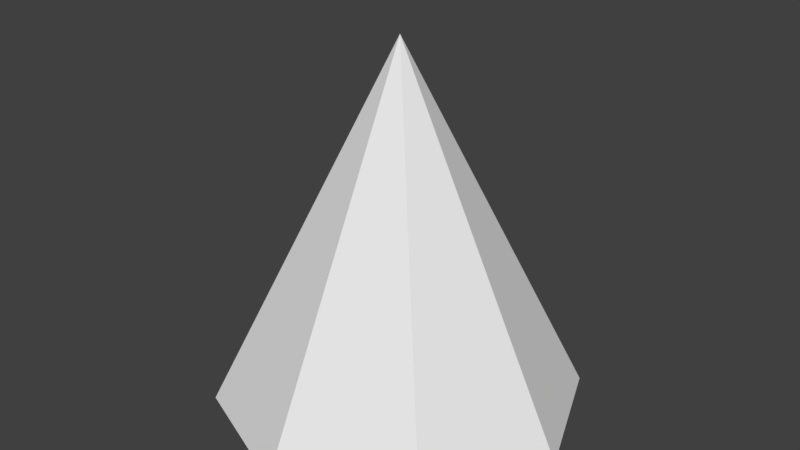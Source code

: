 # Source: Cone.blend  (saved by Blender 2.78.0; exported with 4.5.12 LTS)
import bpy
from mathutils import Matrix  # noqa: F401  (used for matrix-valued properties, if any)

bpy.ops.wm.read_factory_settings(use_empty=True)
scene = bpy.context.scene
scene.name = 'Scene'

# ---- collections
col_collection_1 = bpy.data.collections.new('Collection 1'); scene.collection.children.link(col_collection_1)

# ---- world
world_world = bpy.data.worlds.new('World'); scene.world = world_world
world_world.color = (0.05088, 0.05088, 0.05088)
world_world.use_sun_shadow = False
world_world.sun_shadow_jitter_overblur = 0.0
world_world.cycles.sampling_method = 'MANUAL'

# ---- meshes
me_cone = bpy.data.meshes.new('Cone')
me_cone.from_pydata([(0.0, 1.0, -1.0), (0.7071, 0.7071, -1.0), (1.0, -4.371e-08, -1.0), (0.7071, -0.7071, -1.0), (-8.742e-08, -1.0, -1.0), (0.0, 0.0, 1.0), (-0.7071, -0.7071, -1.0), (-1.0, 1.192e-08, -1.0), (-0.7071, 0.7071, -1.0)], [], [(0, 5, 1), (1, 5, 2), (2, 5, 3), (3, 5, 4), (4, 5, 6), (6, 5, 7), (7, 5, 8), (8, 5, 0), (0, 1, 2, 3, 4, 6, 7, 8)])
_uv = me_cone.uv_layers.new(name='UVMap')
_uv.uv.foreach_set('vector', [0.8615, 0.9136, 1.0, 0.4214, 1.0, 0.919, 0.0, 1.0, 0.0904, 0.4975, 0.1808, 1.0, 0.6977, 0.4214, 0.6977, 0.919, 0.5592, 0.4268, 0.5592, 0.4268, 0.6977, 0.919, 0.3954, 0.5007, 0.3954, 0.0, 0.3954, 0.4975, 0.2569, 0.005385, 0.2569, 0.005385, 0.3954, 0.4975, 0.09311, 0.07932, 0.09311, 0.07932, 0.3954, 0.4975, 0.0, 0.1785, 0.6977, 0.8396, 1.0, 0.4214, 0.8615, 0.9136, 0.3954, 0.298, 0.3954, 0.1234, 0.5232, 2.719e-08, 0.704, 0.0, 0.8319, 0.1234, 0.8319, 0.298, 0.704, 0.4214, 0.5232, 0.4214])
me_cone.use_remesh_preserve_volume = False
me_cone.use_remesh_preserve_attributes = False
me_cone.use_mirror_vertex_groups = False
me_cone.update()

# ---- objects
ob_cone = bpy.data.objects.new('Cone', me_cone)

# ---- transforms, parenting, visibility, modifiers, constraints
ob_cone.location = (0.0, 0.0, 0.0)
ob_cone.lineart.crease_threshold = 0.0

# ---- collection membership
col_collection_1.objects.link(ob_cone)

# ---- scene / render settings (as saved in the file)
scene.frame_start = 1; scene.frame_end = 250; scene.frame_set(1)
scene.render.engine = 'BLENDER_EEVEE_NEXT'
scene.render.resolution_percentage = 50
scene.render.dither_intensity = 0.0
scene.cycles.use_denoising = False
scene.cycles.samples = 128
scene.cycles.sampling_pattern = 'TABULATED_SOBOL'
scene.cycles.light_sampling_threshold = 0.0
scene.cycles.use_adaptive_sampling = False
scene.cycles.use_light_tree = False
scene.cycles.blur_glossy = 0.0
scene.cycles.sample_clamp_indirect = 0.0
scene.view_settings.view_transform = 'Standard'
bpy.context.view_layer.update()

# ---- added for rendering (the .blend has no active camera and no usable light): camera, sun
cam_auto = bpy.data.cameras.new('AutoCamera')
cam_auto.lens = 50.0
cam_auto.sensor_width = 36.0
cam_auto.clip_end = 1000.0
ob_auto_camera = bpy.data.objects.new('AutoCamera', cam_auto)
scene.collection.objects.link(ob_auto_camera)
ob_auto_camera.location = (3.20507, -3.84609, 2.56406)
ob_auto_camera.rotation_euler = (1.09748, -7.21219e-08, 0.694738)
scene.camera = ob_auto_camera
light_auto_sun = bpy.data.lights.new('AutoSun', 'SUN')
light_auto_sun.energy = 3.0
light_auto_sun.angle = 0.0523599
ob_auto_sun = bpy.data.objects.new('AutoSun', light_auto_sun)
scene.collection.objects.link(ob_auto_sun)
ob_auto_sun.rotation_euler = (0.872665, 0.174533, 0.523599)
bpy.context.view_layer.update()
